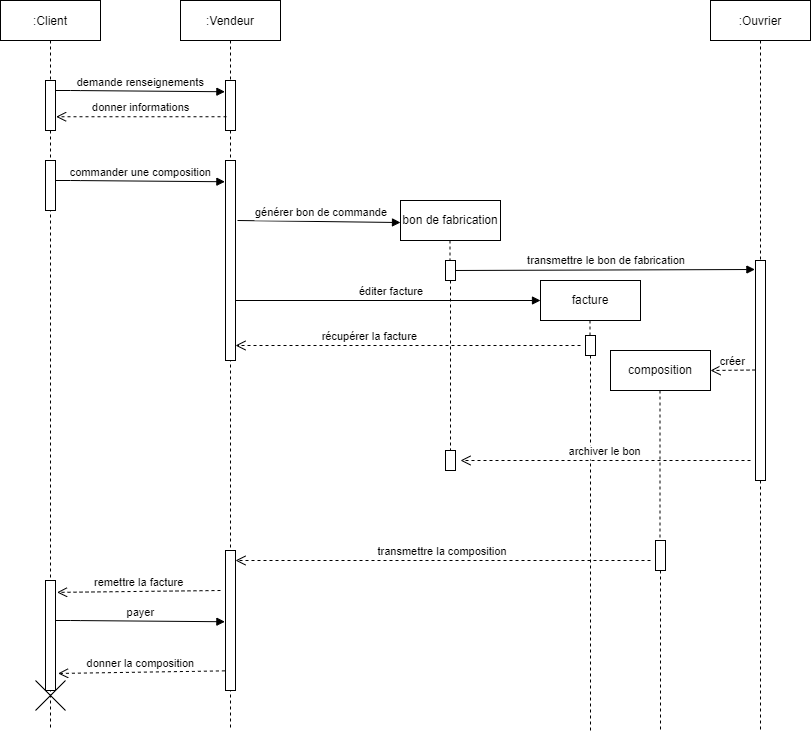

The diagram above was exported from draw.io. Its source (the exported page's mxGraphModel, read from the mxfile embedded in the PNG):
<mxGraphModel dx="1384" dy="695" grid="1" gridSize="10" guides="1" tooltips="1" connect="1" arrows="1" fold="1" page="1" pageScale="1" pageWidth="1100" pageHeight="850" math="0" shadow="0">
  <root>
    <mxCell id="0" />
    <mxCell id="1" parent="0" />
    <mxCell id="3nuBFxr9cyL0pnOWT2aG-1" value=":Client" style="shape=umlLifeline;perimeter=lifelinePerimeter;container=1;collapsible=0;recursiveResize=0;rounded=0;shadow=0;strokeWidth=1;" parent="1" vertex="1">
      <mxGeometry x="120" y="80" width="100" height="730" as="geometry" />
    </mxCell>
    <mxCell id="3nuBFxr9cyL0pnOWT2aG-2" value="" style="points=[];perimeter=orthogonalPerimeter;rounded=0;shadow=0;strokeWidth=1;" parent="3nuBFxr9cyL0pnOWT2aG-1" vertex="1">
      <mxGeometry x="45" y="80" width="10" height="50" as="geometry" />
    </mxCell>
    <mxCell id="3nuBFxr9cyL0pnOWT2aG-4" value="" style="points=[];perimeter=orthogonalPerimeter;rounded=0;shadow=0;strokeWidth=1;" parent="3nuBFxr9cyL0pnOWT2aG-1" vertex="1">
      <mxGeometry x="45" y="580" width="10" height="110" as="geometry" />
    </mxCell>
    <mxCell id="NMrxbzzVGE2V9t4vWaZP-7" value="commander une composition" style="verticalAlign=bottom;endArrow=block;shadow=0;strokeWidth=1;entryX=-0.06;entryY=0.225;entryDx=0;entryDy=0;entryPerimeter=0;" edge="1" parent="3nuBFxr9cyL0pnOWT2aG-1">
      <mxGeometry relative="1" as="geometry">
        <mxPoint x="55" y="180" as="sourcePoint" />
        <mxPoint x="224.4000000000001" y="181.25" as="targetPoint" />
        <Array as="points">
          <mxPoint x="70" y="180" />
        </Array>
      </mxGeometry>
    </mxCell>
    <mxCell id="NMrxbzzVGE2V9t4vWaZP-49" value="payer" style="verticalAlign=bottom;endArrow=block;shadow=0;strokeWidth=1;entryX=-0.06;entryY=0.225;entryDx=0;entryDy=0;entryPerimeter=0;" edge="1" parent="3nuBFxr9cyL0pnOWT2aG-1">
      <mxGeometry relative="1" as="geometry">
        <mxPoint x="55" y="620" as="sourcePoint" />
        <mxPoint x="224.4000000000001" y="621.25" as="targetPoint" />
        <Array as="points">
          <mxPoint x="70" y="620" />
        </Array>
      </mxGeometry>
    </mxCell>
    <mxCell id="NMrxbzzVGE2V9t4vWaZP-50" value="" style="points=[];perimeter=orthogonalPerimeter;rounded=0;shadow=0;strokeWidth=1;" vertex="1" parent="3nuBFxr9cyL0pnOWT2aG-1">
      <mxGeometry x="45" y="160" width="10" height="50" as="geometry" />
    </mxCell>
    <mxCell id="NMrxbzzVGE2V9t4vWaZP-52" value="" style="shape=umlDestroy;" vertex="1" parent="3nuBFxr9cyL0pnOWT2aG-1">
      <mxGeometry x="35" y="680" width="30" height="30" as="geometry" />
    </mxCell>
    <mxCell id="3nuBFxr9cyL0pnOWT2aG-5" value=":Vendeur" style="shape=umlLifeline;perimeter=lifelinePerimeter;container=1;collapsible=0;recursiveResize=0;rounded=0;shadow=0;strokeWidth=1;" parent="1" vertex="1">
      <mxGeometry x="300" y="80" width="100" height="730" as="geometry" />
    </mxCell>
    <mxCell id="3nuBFxr9cyL0pnOWT2aG-6" value="" style="points=[];perimeter=orthogonalPerimeter;rounded=0;shadow=0;strokeWidth=1;" parent="3nuBFxr9cyL0pnOWT2aG-5" vertex="1">
      <mxGeometry x="45" y="80" width="10" height="50" as="geometry" />
    </mxCell>
    <mxCell id="NMrxbzzVGE2V9t4vWaZP-8" value="" style="points=[];perimeter=orthogonalPerimeter;rounded=0;shadow=0;strokeWidth=1;" vertex="1" parent="3nuBFxr9cyL0pnOWT2aG-5">
      <mxGeometry x="45" y="550" width="10" height="140" as="geometry" />
    </mxCell>
    <mxCell id="NMrxbzzVGE2V9t4vWaZP-22" value="éditer facture" style="verticalAlign=bottom;endArrow=block;shadow=0;strokeWidth=1;exitX=1.14;exitY=0.372;exitDx=0;exitDy=0;exitPerimeter=0;" edge="1" parent="3nuBFxr9cyL0pnOWT2aG-5">
      <mxGeometry x="0.0258" relative="1" as="geometry">
        <mxPoint x="55" y="300" as="sourcePoint" />
        <mxPoint x="360" y="300" as="targetPoint" />
        <Array as="points" />
        <mxPoint as="offset" />
      </mxGeometry>
    </mxCell>
    <mxCell id="NMrxbzzVGE2V9t4vWaZP-40" value="transmettre la composition" style="verticalAlign=bottom;endArrow=open;dashed=1;endSize=8;shadow=0;strokeWidth=1;exitX=0.1;exitY=0.725;exitDx=0;exitDy=0;exitPerimeter=0;" edge="1" parent="3nuBFxr9cyL0pnOWT2aG-5">
      <mxGeometry relative="1" as="geometry">
        <mxPoint x="55" y="560" as="targetPoint" />
        <mxPoint x="470" y="560" as="sourcePoint" />
      </mxGeometry>
    </mxCell>
    <mxCell id="NMrxbzzVGE2V9t4vWaZP-51" value="" style="points=[];perimeter=orthogonalPerimeter;rounded=0;shadow=0;strokeWidth=1;" vertex="1" parent="3nuBFxr9cyL0pnOWT2aG-5">
      <mxGeometry x="45" y="160" width="10" height="200" as="geometry" />
    </mxCell>
    <mxCell id="3nuBFxr9cyL0pnOWT2aG-8" value="demande renseignements" style="verticalAlign=bottom;endArrow=block;shadow=0;strokeWidth=1;entryX=-0.06;entryY=0.225;entryDx=0;entryDy=0;entryPerimeter=0;" parent="1" source="3nuBFxr9cyL0pnOWT2aG-2" target="3nuBFxr9cyL0pnOWT2aG-6" edge="1">
      <mxGeometry relative="1" as="geometry">
        <mxPoint x="275" y="160" as="sourcePoint" />
        <mxPoint x="340" y="170" as="targetPoint" />
        <Array as="points">
          <mxPoint x="190" y="170" />
        </Array>
      </mxGeometry>
    </mxCell>
    <mxCell id="NMrxbzzVGE2V9t4vWaZP-1" value="donner informations" style="verticalAlign=bottom;endArrow=open;dashed=1;endSize=8;shadow=0;strokeWidth=1;entryX=1.06;entryY=0.725;entryDx=0;entryDy=0;entryPerimeter=0;exitX=0.1;exitY=0.725;exitDx=0;exitDy=0;exitPerimeter=0;" edge="1" parent="1" source="3nuBFxr9cyL0pnOWT2aG-6" target="3nuBFxr9cyL0pnOWT2aG-2">
      <mxGeometry relative="1" as="geometry">
        <mxPoint x="170" y="189" as="targetPoint" />
        <mxPoint x="320" y="189" as="sourcePoint" />
      </mxGeometry>
    </mxCell>
    <mxCell id="NMrxbzzVGE2V9t4vWaZP-3" value=":Ouvrier" style="fontStyle=0;" vertex="1" parent="1">
      <mxGeometry x="830" y="80" width="100" height="40" as="geometry" />
    </mxCell>
    <mxCell id="NMrxbzzVGE2V9t4vWaZP-9" value="bon de fabrication" style="rounded=0;whiteSpace=wrap;html=1;" vertex="1" parent="1">
      <mxGeometry x="520" y="280" width="100" height="40" as="geometry" />
    </mxCell>
    <mxCell id="NMrxbzzVGE2V9t4vWaZP-15" value="générer bon de commande" style="verticalAlign=bottom;endArrow=block;shadow=0;strokeWidth=1;entryX=-0.06;entryY=0.225;entryDx=0;entryDy=0;entryPerimeter=0;exitX=1.14;exitY=0.372;exitDx=0;exitDy=0;exitPerimeter=0;" edge="1" parent="1">
      <mxGeometry x="0.0258" relative="1" as="geometry">
        <mxPoint x="357.0000000000001" y="300" as="sourcePoint" />
        <mxPoint x="520.0000000000001" y="302.03" as="targetPoint" />
        <Array as="points" />
        <mxPoint as="offset" />
      </mxGeometry>
    </mxCell>
    <mxCell id="NMrxbzzVGE2V9t4vWaZP-16" value="" style="endArrow=none;startArrow=none;endFill=0;startFill=0;endSize=8;html=1;verticalAlign=bottom;dashed=1;labelBackgroundColor=none;rounded=0;exitX=0.5;exitY=1;exitDx=0;exitDy=0;" edge="1" parent="1">
      <mxGeometry width="160" relative="1" as="geometry">
        <mxPoint x="570" y="550" as="sourcePoint" />
        <mxPoint x="570" y="550" as="targetPoint" />
      </mxGeometry>
    </mxCell>
    <mxCell id="NMrxbzzVGE2V9t4vWaZP-17" value="transmettre le bon de fabrication" style="verticalAlign=bottom;endArrow=block;shadow=0;strokeWidth=1;exitX=1.14;exitY=0.372;exitDx=0;exitDy=0;exitPerimeter=0;entryX=-0.06;entryY=0.45;entryDx=0;entryDy=0;entryPerimeter=0;" edge="1" parent="1">
      <mxGeometry x="0.0258" relative="1" as="geometry">
        <mxPoint x="570" y="350" as="sourcePoint" />
        <mxPoint x="874.4000000000001" y="349" as="targetPoint" />
        <Array as="points" />
        <mxPoint as="offset" />
      </mxGeometry>
    </mxCell>
    <mxCell id="NMrxbzzVGE2V9t4vWaZP-18" value="" style="points=[];perimeter=orthogonalPerimeter;rounded=0;shadow=0;strokeWidth=1;" vertex="1" parent="1">
      <mxGeometry x="565" y="340" width="10" height="20" as="geometry" />
    </mxCell>
    <mxCell id="NMrxbzzVGE2V9t4vWaZP-19" value="" style="endArrow=none;startArrow=none;endFill=0;startFill=0;endSize=8;html=1;verticalAlign=bottom;dashed=1;labelBackgroundColor=none;rounded=0;exitX=0.5;exitY=1;exitDx=0;exitDy=0;" edge="1" parent="1" target="NMrxbzzVGE2V9t4vWaZP-18">
      <mxGeometry width="160" relative="1" as="geometry">
        <mxPoint x="569.5" y="320" as="sourcePoint" />
        <mxPoint x="570" y="460" as="targetPoint" />
      </mxGeometry>
    </mxCell>
    <mxCell id="NMrxbzzVGE2V9t4vWaZP-21" value="" style="endArrow=none;startArrow=none;endFill=0;startFill=0;endSize=8;html=1;verticalAlign=bottom;dashed=1;labelBackgroundColor=none;rounded=0;exitX=0.5;exitY=1;exitDx=0;exitDy=0;" edge="1" parent="1">
      <mxGeometry width="160" relative="1" as="geometry">
        <mxPoint x="880" y="560" as="sourcePoint" />
        <mxPoint x="880" y="560" as="targetPoint" />
      </mxGeometry>
    </mxCell>
    <mxCell id="NMrxbzzVGE2V9t4vWaZP-23" value="facture" style="rounded=0;whiteSpace=wrap;html=1;" vertex="1" parent="1">
      <mxGeometry x="660" y="360" width="100" height="40" as="geometry" />
    </mxCell>
    <mxCell id="NMrxbzzVGE2V9t4vWaZP-24" value="" style="endArrow=none;startArrow=none;endFill=0;startFill=0;endSize=8;html=1;verticalAlign=bottom;dashed=1;labelBackgroundColor=none;rounded=0;exitX=0.5;exitY=1;exitDx=0;exitDy=0;" edge="1" parent="1" source="NMrxbzzVGE2V9t4vWaZP-44">
      <mxGeometry width="160" relative="1" as="geometry">
        <mxPoint x="709.5" y="400" as="sourcePoint" />
        <mxPoint x="710" y="810" as="targetPoint" />
      </mxGeometry>
    </mxCell>
    <mxCell id="NMrxbzzVGE2V9t4vWaZP-26" value="" style="endArrow=none;startArrow=none;endFill=0;startFill=0;endSize=8;html=1;verticalAlign=bottom;dashed=1;labelBackgroundColor=none;rounded=0;exitX=0.5;exitY=1;exitDx=0;exitDy=0;" edge="1" parent="1" target="NMrxbzzVGE2V9t4vWaZP-25">
      <mxGeometry width="160" relative="1" as="geometry">
        <mxPoint x="880" y="360" as="sourcePoint" />
        <mxPoint x="810" y="430" as="targetPoint" />
      </mxGeometry>
    </mxCell>
    <mxCell id="NMrxbzzVGE2V9t4vWaZP-25" value="" style="points=[];perimeter=orthogonalPerimeter;rounded=0;shadow=0;strokeWidth=1;" vertex="1" parent="1">
      <mxGeometry x="875" y="340" width="10" height="220" as="geometry" />
    </mxCell>
    <mxCell id="NMrxbzzVGE2V9t4vWaZP-27" value="" style="endArrow=none;startArrow=none;endFill=0;startFill=0;endSize=8;html=1;verticalAlign=bottom;dashed=1;labelBackgroundColor=none;rounded=0;" edge="1" parent="1" target="NMrxbzzVGE2V9t4vWaZP-25">
      <mxGeometry width="160" relative="1" as="geometry">
        <mxPoint x="880" y="340" as="sourcePoint" />
        <mxPoint x="810" y="530" as="targetPoint" />
      </mxGeometry>
    </mxCell>
    <mxCell id="NMrxbzzVGE2V9t4vWaZP-28" value="" style="endArrow=none;startArrow=none;endFill=0;startFill=0;endSize=8;html=1;verticalAlign=bottom;dashed=1;labelBackgroundColor=none;rounded=0;exitX=0.5;exitY=1;exitDx=0;exitDy=0;" edge="1" parent="1" source="NMrxbzzVGE2V9t4vWaZP-3">
      <mxGeometry width="160" relative="1" as="geometry">
        <mxPoint x="880" y="120" as="sourcePoint" />
        <mxPoint x="880" y="340" as="targetPoint" />
      </mxGeometry>
    </mxCell>
    <mxCell id="NMrxbzzVGE2V9t4vWaZP-29" value="créer" style="verticalAlign=bottom;endArrow=open;dashed=1;endSize=8;shadow=0;strokeWidth=1;exitX=0.1;exitY=0.725;exitDx=0;exitDy=0;exitPerimeter=0;" edge="1" parent="1">
      <mxGeometry relative="1" as="geometry">
        <mxPoint x="830" y="450" as="targetPoint" />
        <mxPoint x="875" y="449.5" as="sourcePoint" />
      </mxGeometry>
    </mxCell>
    <mxCell id="NMrxbzzVGE2V9t4vWaZP-30" value="composition" style="rounded=0;whiteSpace=wrap;html=1;" vertex="1" parent="1">
      <mxGeometry x="730" y="430" width="100" height="40" as="geometry" />
    </mxCell>
    <mxCell id="NMrxbzzVGE2V9t4vWaZP-31" value="archiver le bon" style="verticalAlign=bottom;endArrow=open;dashed=1;endSize=8;shadow=0;strokeWidth=1;" edge="1" parent="1">
      <mxGeometry relative="1" as="geometry">
        <mxPoint x="580" y="540" as="targetPoint" />
        <mxPoint x="870" y="540" as="sourcePoint" />
      </mxGeometry>
    </mxCell>
    <mxCell id="NMrxbzzVGE2V9t4vWaZP-34" value="" style="endArrow=none;startArrow=none;endFill=0;startFill=0;endSize=8;html=1;verticalAlign=bottom;dashed=1;labelBackgroundColor=none;rounded=0;exitX=0.5;exitY=1;exitDx=0;exitDy=0;" edge="1" parent="1" source="NMrxbzzVGE2V9t4vWaZP-53">
      <mxGeometry width="160" relative="1" as="geometry">
        <mxPoint x="570" y="360" as="sourcePoint" />
        <mxPoint x="570" y="540" as="targetPoint" />
      </mxGeometry>
    </mxCell>
    <mxCell id="NMrxbzzVGE2V9t4vWaZP-36" value="" style="endArrow=none;startArrow=none;endFill=0;startFill=0;endSize=8;html=1;verticalAlign=bottom;dashed=1;labelBackgroundColor=none;rounded=0;exitX=0.5;exitY=1;exitDx=0;exitDy=0;" edge="1" parent="1">
      <mxGeometry width="160" relative="1" as="geometry">
        <mxPoint x="880" y="560" as="sourcePoint" />
        <mxPoint x="880" y="811.0667317708334" as="targetPoint" />
      </mxGeometry>
    </mxCell>
    <mxCell id="NMrxbzzVGE2V9t4vWaZP-37" value="" style="endArrow=none;startArrow=none;endFill=0;startFill=0;endSize=8;html=1;verticalAlign=bottom;dashed=1;labelBackgroundColor=none;rounded=0;exitX=0.5;exitY=1;exitDx=0;exitDy=0;" edge="1" parent="1" source="NMrxbzzVGE2V9t4vWaZP-25">
      <mxGeometry width="160" relative="1" as="geometry">
        <mxPoint x="880" y="460" as="sourcePoint" />
        <mxPoint x="880" y="560" as="targetPoint" />
      </mxGeometry>
    </mxCell>
    <mxCell id="NMrxbzzVGE2V9t4vWaZP-38" value="" style="endArrow=none;startArrow=none;endFill=0;startFill=0;endSize=8;html=1;verticalAlign=bottom;dashed=1;labelBackgroundColor=none;rounded=0;exitX=0.5;exitY=1;exitDx=0;exitDy=0;" edge="1" parent="1" source="NMrxbzzVGE2V9t4vWaZP-41">
      <mxGeometry width="160" relative="1" as="geometry">
        <mxPoint x="779.5" y="470" as="sourcePoint" />
        <mxPoint x="780" y="810" as="targetPoint" />
      </mxGeometry>
    </mxCell>
    <mxCell id="NMrxbzzVGE2V9t4vWaZP-41" value="" style="points=[];perimeter=orthogonalPerimeter;rounded=0;shadow=0;strokeWidth=1;" vertex="1" parent="1">
      <mxGeometry x="775" y="620" width="10" height="30" as="geometry" />
    </mxCell>
    <mxCell id="NMrxbzzVGE2V9t4vWaZP-42" value="" style="endArrow=none;startArrow=none;endFill=0;startFill=0;endSize=8;html=1;verticalAlign=bottom;dashed=1;labelBackgroundColor=none;rounded=0;exitX=0.5;exitY=1;exitDx=0;exitDy=0;" edge="1" parent="1" target="NMrxbzzVGE2V9t4vWaZP-41">
      <mxGeometry width="160" relative="1" as="geometry">
        <mxPoint x="779.5" y="470" as="sourcePoint" />
        <mxPoint x="780" y="670" as="targetPoint" />
      </mxGeometry>
    </mxCell>
    <mxCell id="NMrxbzzVGE2V9t4vWaZP-43" value="récupérer la facture" style="verticalAlign=bottom;endArrow=open;dashed=1;endSize=8;shadow=0;strokeWidth=1;" edge="1" parent="1">
      <mxGeometry x="0.2174" relative="1" as="geometry">
        <mxPoint x="355" y="425" as="targetPoint" />
        <mxPoint x="700" y="425" as="sourcePoint" />
        <mxPoint as="offset" />
      </mxGeometry>
    </mxCell>
    <mxCell id="NMrxbzzVGE2V9t4vWaZP-44" value="" style="points=[];perimeter=orthogonalPerimeter;rounded=0;shadow=0;strokeWidth=1;" vertex="1" parent="1">
      <mxGeometry x="705" y="415" width="10" height="20" as="geometry" />
    </mxCell>
    <mxCell id="NMrxbzzVGE2V9t4vWaZP-45" value="" style="endArrow=none;startArrow=none;endFill=0;startFill=0;endSize=8;html=1;verticalAlign=bottom;dashed=1;labelBackgroundColor=none;rounded=0;exitX=0.5;exitY=1;exitDx=0;exitDy=0;" edge="1" parent="1" target="NMrxbzzVGE2V9t4vWaZP-44">
      <mxGeometry width="160" relative="1" as="geometry">
        <mxPoint x="709.5" y="400" as="sourcePoint" />
        <mxPoint x="710" y="600" as="targetPoint" />
      </mxGeometry>
    </mxCell>
    <mxCell id="NMrxbzzVGE2V9t4vWaZP-47" value="remettre la facture" style="verticalAlign=bottom;endArrow=open;dashed=1;endSize=8;shadow=0;strokeWidth=1;entryX=1.153;entryY=0.108;entryDx=0;entryDy=0;entryPerimeter=0;" edge="1" parent="1" target="3nuBFxr9cyL0pnOWT2aG-4">
      <mxGeometry relative="1" as="geometry">
        <mxPoint x="179.99999999999991" y="670" as="targetPoint" />
        <mxPoint x="340" y="670" as="sourcePoint" />
      </mxGeometry>
    </mxCell>
    <mxCell id="NMrxbzzVGE2V9t4vWaZP-48" value="donner la composition" style="verticalAlign=bottom;endArrow=open;dashed=1;endSize=8;shadow=0;strokeWidth=1;entryX=1.26;entryY=0.845;entryDx=0;entryDy=0;entryPerimeter=0;" edge="1" parent="1" target="3nuBFxr9cyL0pnOWT2aG-4">
      <mxGeometry relative="1" as="geometry">
        <mxPoint x="179.99999999999991" y="750.0000000000001" as="targetPoint" />
        <mxPoint x="344.4" y="750.36" as="sourcePoint" />
      </mxGeometry>
    </mxCell>
    <mxCell id="NMrxbzzVGE2V9t4vWaZP-53" value="" style="points=[];perimeter=orthogonalPerimeter;rounded=0;shadow=0;strokeWidth=1;" vertex="1" parent="1">
      <mxGeometry x="565" y="530" width="10" height="20" as="geometry" />
    </mxCell>
    <mxCell id="NMrxbzzVGE2V9t4vWaZP-54" value="" style="endArrow=none;startArrow=none;endFill=0;startFill=0;endSize=8;html=1;verticalAlign=bottom;dashed=1;labelBackgroundColor=none;rounded=0;exitX=0.5;exitY=1;exitDx=0;exitDy=0;" edge="1" parent="1" source="NMrxbzzVGE2V9t4vWaZP-18" target="NMrxbzzVGE2V9t4vWaZP-53">
      <mxGeometry width="160" relative="1" as="geometry">
        <mxPoint x="570" y="360" as="sourcePoint" />
        <mxPoint x="570" y="540" as="targetPoint" />
      </mxGeometry>
    </mxCell>
  </root>
</mxGraphModel>